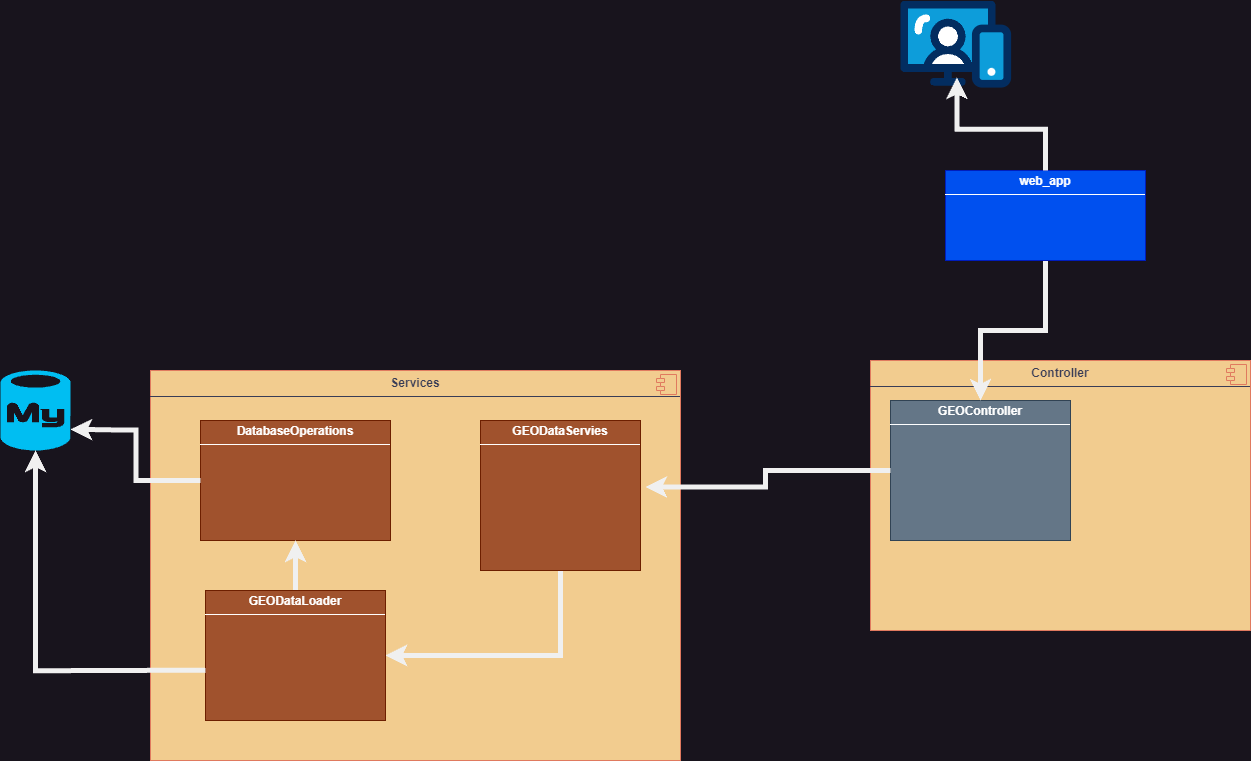

The diagram above was exported from draw.io. Its source (the exported page's mxGraphModel, read from the mxfile embedded in the PNG):
<mxGraphModel dx="2535" dy="1984" grid="1" gridSize="10" guides="1" tooltips="1" connect="1" arrows="1" fold="1" page="1" pageScale="1" pageWidth="850" pageHeight="1100" math="0" shadow="0">
  <root>
    <mxCell id="0" />
    <mxCell id="1" parent="0" />
    <mxCell id="muKhbhHW5TJIK52tATsZ-3" value="&lt;p style=&quot;margin:0px;margin-top:6px;text-align:center;&quot;&gt;&lt;b&gt;Services&lt;/b&gt;&lt;/p&gt;&lt;hr size=&quot;1&quot; style=&quot;border-style:solid;&quot;&gt;&lt;p style=&quot;margin:0px;margin-left:8px;&quot;&gt;&lt;br&gt;&lt;/p&gt;" style="align=left;overflow=fill;html=1;dropTarget=0;whiteSpace=wrap;labelBackgroundColor=none;fillColor=#F2CC8F;strokeColor=#E07A5F;fontColor=#393C56;" parent="1" vertex="1">
      <mxGeometry x="-40" y="90" width="530" height="390" as="geometry" />
    </mxCell>
    <mxCell id="muKhbhHW5TJIK52tATsZ-4" value="" style="shape=component;jettyWidth=8;jettyHeight=4;labelBackgroundColor=none;fillColor=#F2CC8F;strokeColor=#E07A5F;fontColor=#393C56;" parent="muKhbhHW5TJIK52tATsZ-3" vertex="1">
      <mxGeometry x="1" width="20" height="20" relative="1" as="geometry">
        <mxPoint x="-24" y="4" as="offset" />
      </mxGeometry>
    </mxCell>
    <mxCell id="muKhbhHW5TJIK52tATsZ-6" value="&lt;p style=&quot;margin:0px;margin-top:6px;text-align:center;&quot;&gt;&lt;b&gt;Controller&lt;/b&gt;&lt;/p&gt;&lt;hr size=&quot;1&quot; style=&quot;border-style:solid;&quot;&gt;&lt;p style=&quot;margin:0px;margin-left:8px;&quot;&gt;&lt;br&gt;&lt;/p&gt;" style="align=left;overflow=fill;html=1;dropTarget=0;whiteSpace=wrap;strokeColor=#E07A5F;fontColor=#393C56;fillColor=#F2CC8F;" parent="1" vertex="1">
      <mxGeometry x="680" y="80" width="380" height="270" as="geometry" />
    </mxCell>
    <mxCell id="muKhbhHW5TJIK52tATsZ-7" value="" style="shape=component;jettyWidth=8;jettyHeight=4;strokeColor=#E07A5F;fontColor=#393C56;fillColor=#F2CC8F;" parent="muKhbhHW5TJIK52tATsZ-6" vertex="1">
      <mxGeometry x="1" width="20" height="20" relative="1" as="geometry">
        <mxPoint x="-24" y="4" as="offset" />
      </mxGeometry>
    </mxCell>
    <mxCell id="muKhbhHW5TJIK52tATsZ-14" value="&lt;p style=&quot;margin:0px;margin-top:4px;text-align:center;&quot;&gt;&lt;b&gt;GEOController&lt;/b&gt;&lt;/p&gt;&lt;hr size=&quot;1&quot; style=&quot;border-style:solid;&quot;&gt;&lt;div style=&quot;height:2px;&quot;&gt;&lt;/div&gt;" style="verticalAlign=top;align=left;overflow=fill;html=1;whiteSpace=wrap;strokeColor=#314354;fillColor=#647687;fontColor=#ffffff;" parent="1" vertex="1">
      <mxGeometry x="700" y="120" width="180" height="140" as="geometry" />
    </mxCell>
    <mxCell id="ymbHyRTfNw-_sZWIuxzN-3" style="edgeStyle=orthogonalEdgeStyle;rounded=0;orthogonalLoop=1;jettySize=auto;html=1;exitX=0.5;exitY=1;exitDx=0;exitDy=0;entryX=1;entryY=0.5;entryDx=0;entryDy=0;strokeWidth=5;" parent="1" source="muKhbhHW5TJIK52tATsZ-16" target="muKhbhHW5TJIK52tATsZ-18" edge="1">
      <mxGeometry relative="1" as="geometry" />
    </mxCell>
    <mxCell id="muKhbhHW5TJIK52tATsZ-16" value="&lt;p style=&quot;margin:0px;margin-top:4px;text-align:center;&quot;&gt;&lt;b&gt;GEODataServies&lt;/b&gt;&lt;/p&gt;&lt;hr size=&quot;1&quot; style=&quot;border-style:solid;&quot;&gt;&lt;div style=&quot;height:2px;&quot;&gt;&lt;/div&gt;" style="verticalAlign=top;align=left;overflow=fill;html=1;whiteSpace=wrap;strokeColor=#6D1F00;fillColor=#a0522d;fontColor=#ffffff;" parent="1" vertex="1">
      <mxGeometry x="290" y="140" width="160" height="150" as="geometry" />
    </mxCell>
    <mxCell id="muKhbhHW5TJIK52tATsZ-17" value="&lt;p style=&quot;margin:0px;margin-top:4px;text-align:center;&quot;&gt;&lt;b&gt;DatabaseOperations&lt;/b&gt;&lt;/p&gt;&lt;hr size=&quot;1&quot; style=&quot;border-style:solid;&quot;&gt;&lt;div style=&quot;height:2px;&quot;&gt;&lt;/div&gt;" style="verticalAlign=top;align=left;overflow=fill;html=1;whiteSpace=wrap;strokeColor=#6D1F00;fillColor=#a0522d;fontColor=#ffffff;" parent="1" vertex="1">
      <mxGeometry x="10" y="140" width="190" height="120" as="geometry" />
    </mxCell>
    <mxCell id="ymbHyRTfNw-_sZWIuxzN-4" style="edgeStyle=orthogonalEdgeStyle;rounded=0;orthogonalLoop=1;jettySize=auto;html=1;exitX=0.5;exitY=0;exitDx=0;exitDy=0;entryX=0.5;entryY=1;entryDx=0;entryDy=0;strokeWidth=5;" parent="1" source="muKhbhHW5TJIK52tATsZ-18" target="muKhbhHW5TJIK52tATsZ-17" edge="1">
      <mxGeometry relative="1" as="geometry" />
    </mxCell>
    <mxCell id="muKhbhHW5TJIK52tATsZ-18" value="&lt;p style=&quot;margin:0px;margin-top:4px;text-align:center;&quot;&gt;&lt;b&gt;GEODataLoader&lt;/b&gt;&lt;/p&gt;&lt;hr size=&quot;1&quot; style=&quot;border-style:solid;&quot;&gt;&lt;div style=&quot;height:2px;&quot;&gt;&lt;/div&gt;" style="verticalAlign=top;align=left;overflow=fill;html=1;whiteSpace=wrap;strokeColor=#6D1F00;fillColor=#a0522d;fontColor=#ffffff;" parent="1" vertex="1">
      <mxGeometry x="15" y="310" width="180" height="130" as="geometry" />
    </mxCell>
    <mxCell id="ymbHyRTfNw-_sZWIuxzN-1" style="edgeStyle=orthogonalEdgeStyle;rounded=0;orthogonalLoop=1;jettySize=auto;html=1;strokeWidth=5;" parent="1" source="muKhbhHW5TJIK52tATsZ-21" target="muKhbhHW5TJIK52tATsZ-14" edge="1">
      <mxGeometry relative="1" as="geometry" />
    </mxCell>
    <mxCell id="r6Cm7P3R_pe5bU_uvEMG-3" value="" style="edgeStyle=orthogonalEdgeStyle;rounded=0;orthogonalLoop=1;jettySize=auto;html=1;" edge="1" parent="1" source="muKhbhHW5TJIK52tATsZ-21" target="r6Cm7P3R_pe5bU_uvEMG-1">
      <mxGeometry relative="1" as="geometry" />
    </mxCell>
    <mxCell id="muKhbhHW5TJIK52tATsZ-21" value="&lt;p style=&quot;margin:0px;margin-top:4px;text-align:center;&quot;&gt;&lt;b&gt;web_app&lt;/b&gt;&lt;/p&gt;&lt;hr size=&quot;1&quot; style=&quot;border-style:solid;&quot;&gt;&lt;div style=&quot;height:2px;&quot;&gt;&lt;/div&gt;" style="verticalAlign=top;align=left;overflow=fill;html=1;whiteSpace=wrap;strokeColor=#001DBC;fillColor=#0050ef;fontColor=#ffffff;" parent="1" vertex="1">
      <mxGeometry x="755" y="-110" width="200" height="90" as="geometry" />
    </mxCell>
    <mxCell id="ymbHyRTfNw-_sZWIuxzN-2" style="edgeStyle=orthogonalEdgeStyle;rounded=0;orthogonalLoop=1;jettySize=auto;html=1;exitX=0;exitY=0.5;exitDx=0;exitDy=0;entryX=1.031;entryY=0.444;entryDx=0;entryDy=0;entryPerimeter=0;strokeWidth=5;" parent="1" source="muKhbhHW5TJIK52tATsZ-14" target="muKhbhHW5TJIK52tATsZ-16" edge="1">
      <mxGeometry relative="1" as="geometry" />
    </mxCell>
    <mxCell id="ymbHyRTfNw-_sZWIuxzN-5" value="" style="verticalLabelPosition=bottom;html=1;verticalAlign=top;align=center;strokeColor=none;fillColor=#00BEF2;shape=mxgraph.azure.mysql_database;" parent="1" vertex="1">
      <mxGeometry x="-190" y="90" width="70" height="80" as="geometry" />
    </mxCell>
    <mxCell id="ymbHyRTfNw-_sZWIuxzN-6" style="edgeStyle=orthogonalEdgeStyle;rounded=0;orthogonalLoop=1;jettySize=auto;html=1;strokeWidth=5;" parent="1" source="muKhbhHW5TJIK52tATsZ-17" edge="1">
      <mxGeometry relative="1" as="geometry">
        <mxPoint x="-120" y="149" as="targetPoint" />
      </mxGeometry>
    </mxCell>
    <mxCell id="r6Cm7P3R_pe5bU_uvEMG-1" value="" style="verticalLabelPosition=bottom;aspect=fixed;html=1;shape=mxgraph.salesforce.web;" vertex="1" parent="1">
      <mxGeometry x="710" y="-280" width="110.63" height="87.4" as="geometry" />
    </mxCell>
    <mxCell id="r6Cm7P3R_pe5bU_uvEMG-2" style="edgeStyle=orthogonalEdgeStyle;rounded=0;orthogonalLoop=1;jettySize=auto;html=1;exitX=0.5;exitY=0;exitDx=0;exitDy=0;entryX=0.511;entryY=0.882;entryDx=0;entryDy=0;entryPerimeter=0;strokeWidth=5;" edge="1" parent="1" source="muKhbhHW5TJIK52tATsZ-21" target="r6Cm7P3R_pe5bU_uvEMG-1">
      <mxGeometry relative="1" as="geometry" />
    </mxCell>
    <mxCell id="r6Cm7P3R_pe5bU_uvEMG-4" style="edgeStyle=orthogonalEdgeStyle;rounded=0;orthogonalLoop=1;jettySize=auto;html=1;entryX=0.5;entryY=1;entryDx=0;entryDy=0;entryPerimeter=0;strokeWidth=5;" edge="1" parent="1" target="ymbHyRTfNw-_sZWIuxzN-5">
      <mxGeometry relative="1" as="geometry">
        <mxPoint x="15" y="389.75" as="sourcePoint" />
        <mxPoint x="-150" y="359.75" as="targetPoint" />
      </mxGeometry>
    </mxCell>
  </root>
</mxGraphModel>